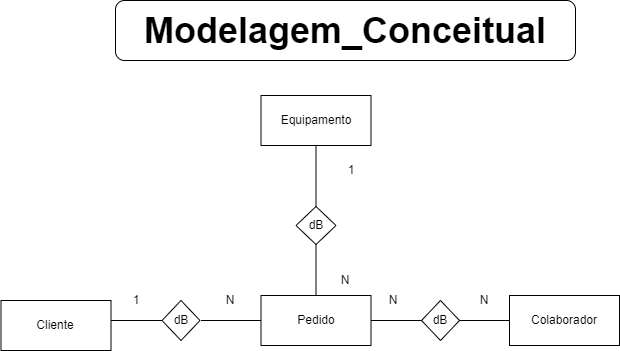

The diagram above was exported from draw.io. Its source (the exported page's mxGraphModel, read from the mxfile embedded in the PNG):
<mxGraphModel dx="1298" dy="1780" grid="1" gridSize="10" guides="1" tooltips="1" connect="1" arrows="1" fold="1" page="1" pageScale="1" pageWidth="827" pageHeight="1169" background="#ffffff" math="0" shadow="0">
  <root>
    <mxCell id="0" />
    <mxCell id="1" parent="0" />
    <mxCell id="UXHWlIiizTRdZMFCcddG-1" value="&lt;b&gt;&lt;font style=&quot;font-size: 36px&quot;&gt;Modelagem_Conceitual&lt;/font&gt;&lt;/b&gt;" style="rounded=1;whiteSpace=wrap;html=1;" parent="1" vertex="1">
      <mxGeometry x="135" y="-680" width="460" height="60" as="geometry" />
    </mxCell>
    <mxCell id="UXHWlIiizTRdZMFCcddG-2" value="Equipamento" style="rounded=0;whiteSpace=wrap;html=1;" parent="1" vertex="1">
      <mxGeometry x="280.5" y="-585" width="110" height="50" as="geometry" />
    </mxCell>
    <mxCell id="UXHWlIiizTRdZMFCcddG-3" value="Colaborador" style="rounded=0;whiteSpace=wrap;html=1;" parent="1" vertex="1">
      <mxGeometry x="529" y="-385" width="110" height="50" as="geometry" />
    </mxCell>
    <mxCell id="UXHWlIiizTRdZMFCcddG-4" value="dB" style="rhombus;whiteSpace=wrap;html=1;direction=south;" parent="1" vertex="1">
      <mxGeometry x="315.5" y="-474" width="40" height="38" as="geometry" />
    </mxCell>
    <mxCell id="UXHWlIiizTRdZMFCcddG-5" value="" style="endArrow=none;html=1;entryX=0.5;entryY=1;entryDx=0;entryDy=0;exitX=0;exitY=0.5;exitDx=0;exitDy=0;" parent="1" source="UXHWlIiizTRdZMFCcddG-4" target="UXHWlIiizTRdZMFCcddG-2" edge="1">
      <mxGeometry width="50" height="50" relative="1" as="geometry">
        <mxPoint x="300" y="-390" as="sourcePoint" />
        <mxPoint x="350" y="-440" as="targetPoint" />
      </mxGeometry>
    </mxCell>
    <mxCell id="UXHWlIiizTRdZMFCcddG-6" value="" style="endArrow=none;html=1;entryX=0.5;entryY=0;entryDx=0;entryDy=0;exitX=1;exitY=0.5;exitDx=0;exitDy=0;" parent="1" source="UXHWlIiizTRdZMFCcddG-4" target="15u6NIkBgy9ViIBaBJzr-1" edge="1">
      <mxGeometry width="50" height="50" relative="1" as="geometry">
        <mxPoint x="300" y="-400" as="sourcePoint" />
        <mxPoint x="350" y="-450" as="targetPoint" />
      </mxGeometry>
    </mxCell>
    <mxCell id="UXHWlIiizTRdZMFCcddG-7" value="1" style="text;html=1;strokeColor=none;fillColor=none;align=center;verticalAlign=middle;whiteSpace=wrap;rounded=0;" parent="1" vertex="1">
      <mxGeometry x="350.5" y="-520" width="40" height="20" as="geometry" />
    </mxCell>
    <mxCell id="UXHWlIiizTRdZMFCcddG-8" value="N" style="text;html=1;strokeColor=none;fillColor=none;align=center;verticalAlign=middle;whiteSpace=wrap;rounded=0;" parent="1" vertex="1">
      <mxGeometry x="484" y="-390" width="40" height="20" as="geometry" />
    </mxCell>
    <mxCell id="UXHWlIiizTRdZMFCcddG-9" value="Cliente" style="rounded=0;whiteSpace=wrap;html=1;" parent="1" vertex="1">
      <mxGeometry x="20.5" y="-380" width="110" height="50" as="geometry" />
    </mxCell>
    <mxCell id="UXHWlIiizTRdZMFCcddG-10" value="dB" style="rhombus;whiteSpace=wrap;html=1;" parent="1" vertex="1">
      <mxGeometry x="181.5" y="-380" width="38" height="40" as="geometry" />
    </mxCell>
    <mxCell id="UXHWlIiizTRdZMFCcddG-11" value="" style="endArrow=none;html=1;exitX=0;exitY=0.5;exitDx=0;exitDy=0;" parent="1" source="UXHWlIiizTRdZMFCcddG-10" edge="1">
      <mxGeometry width="50" height="50" relative="1" as="geometry">
        <mxPoint x="181.5" y="-395" as="sourcePoint" />
        <mxPoint x="130.5" y="-360" as="targetPoint" />
      </mxGeometry>
    </mxCell>
    <mxCell id="UXHWlIiizTRdZMFCcddG-13" value="" style="endArrow=none;html=1;entryX=0;entryY=0.5;entryDx=0;entryDy=0;" parent="1" target="15u6NIkBgy9ViIBaBJzr-1" edge="1">
      <mxGeometry width="50" height="50" relative="1" as="geometry">
        <mxPoint x="220.5" y="-360" as="sourcePoint" />
        <mxPoint x="270.5" y="-490" as="targetPoint" />
      </mxGeometry>
    </mxCell>
    <mxCell id="UXHWlIiizTRdZMFCcddG-17" value="N" style="text;html=1;strokeColor=none;fillColor=none;align=center;verticalAlign=middle;whiteSpace=wrap;rounded=0;" parent="1" vertex="1">
      <mxGeometry x="230" y="-390" width="40" height="20" as="geometry" />
    </mxCell>
    <mxCell id="UXHWlIiizTRdZMFCcddG-18" value="1" style="text;html=1;strokeColor=none;fillColor=none;align=center;verticalAlign=middle;whiteSpace=wrap;rounded=0;" parent="1" vertex="1">
      <mxGeometry x="136" y="-390" width="40" height="20" as="geometry" />
    </mxCell>
    <mxCell id="15u6NIkBgy9ViIBaBJzr-1" value="Pedido" style="rounded=0;whiteSpace=wrap;html=1;" parent="1" vertex="1">
      <mxGeometry x="280.5" y="-385" width="110" height="50" as="geometry" />
    </mxCell>
    <mxCell id="15u6NIkBgy9ViIBaBJzr-6" value="dB" style="rhombus;whiteSpace=wrap;html=1;" parent="1" vertex="1">
      <mxGeometry x="441" y="-380" width="38" height="40" as="geometry" />
    </mxCell>
    <mxCell id="15u6NIkBgy9ViIBaBJzr-9" value="" style="endArrow=none;html=1;entryX=1;entryY=0.5;entryDx=0;entryDy=0;exitX=0;exitY=0.5;exitDx=0;exitDy=0;" parent="1" source="15u6NIkBgy9ViIBaBJzr-6" target="15u6NIkBgy9ViIBaBJzr-1" edge="1">
      <mxGeometry width="50" height="50" relative="1" as="geometry">
        <mxPoint x="430" y="-420" as="sourcePoint" />
        <mxPoint x="410" y="-420" as="targetPoint" />
      </mxGeometry>
    </mxCell>
    <mxCell id="15u6NIkBgy9ViIBaBJzr-11" value="" style="endArrow=none;html=1;entryX=1;entryY=0.5;entryDx=0;entryDy=0;exitX=0;exitY=0.5;exitDx=0;exitDy=0;" parent="1" source="UXHWlIiizTRdZMFCcddG-3" target="15u6NIkBgy9ViIBaBJzr-6" edge="1">
      <mxGeometry width="50" height="50" relative="1" as="geometry">
        <mxPoint x="510" y="-320" as="sourcePoint" />
        <mxPoint x="490" y="-330" as="targetPoint" />
      </mxGeometry>
    </mxCell>
    <mxCell id="15u6NIkBgy9ViIBaBJzr-12" value="N" style="text;html=1;strokeColor=none;fillColor=none;align=center;verticalAlign=middle;whiteSpace=wrap;rounded=0;" parent="1" vertex="1">
      <mxGeometry x="345" y="-410" width="40" height="20" as="geometry" />
    </mxCell>
    <mxCell id="15u6NIkBgy9ViIBaBJzr-13" value="N" style="text;html=1;strokeColor=none;fillColor=none;align=center;verticalAlign=middle;whiteSpace=wrap;rounded=0;" parent="1" vertex="1">
      <mxGeometry x="393" y="-390" width="40" height="20" as="geometry" />
    </mxCell>
  </root>
</mxGraphModel>